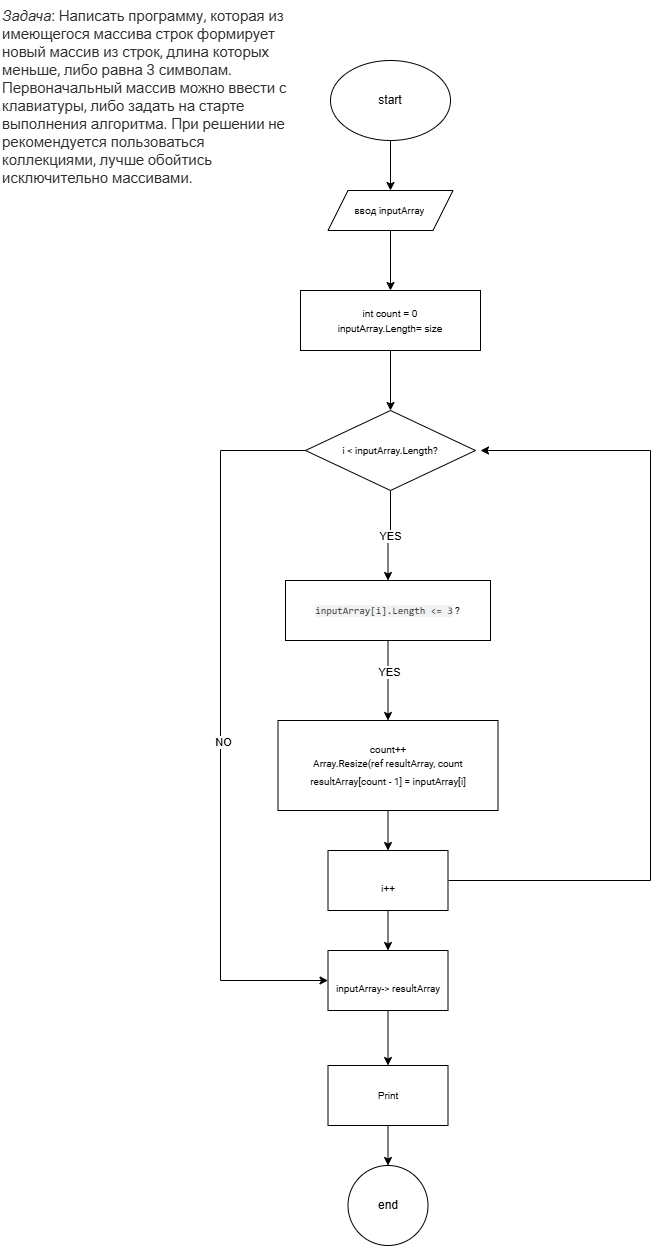

The diagram above was exported from draw.io. Its source (the exported page's mxGraphModel, read from the mxfile embedded in the PNG):
<mxGraphModel dx="1452" dy="658" grid="1" gridSize="10" guides="1" tooltips="1" connect="1" arrows="1" fold="1" page="1" pageScale="1" pageWidth="827" pageHeight="1169" math="0" shadow="0">
  <root>
    <mxCell id="0" />
    <mxCell id="1" parent="0" />
    <mxCell id="6h2DBNFSM17B8qbPtYDO-3" value="" style="edgeStyle=orthogonalEdgeStyle;rounded=0;orthogonalLoop=1;jettySize=auto;html=1;" parent="1" source="6h2DBNFSM17B8qbPtYDO-1" target="6h2DBNFSM17B8qbPtYDO-2" edge="1">
      <mxGeometry relative="1" as="geometry" />
    </mxCell>
    <mxCell id="6h2DBNFSM17B8qbPtYDO-1" value="start" style="ellipse;whiteSpace=wrap;html=1;" parent="1" vertex="1">
      <mxGeometry x="330" y="60" width="120" height="80" as="geometry" />
    </mxCell>
    <mxCell id="6h2DBNFSM17B8qbPtYDO-6" value="" style="edgeStyle=orthogonalEdgeStyle;rounded=0;orthogonalLoop=1;jettySize=auto;html=1;" parent="1" source="6h2DBNFSM17B8qbPtYDO-2" target="6h2DBNFSM17B8qbPtYDO-5" edge="1">
      <mxGeometry relative="1" as="geometry" />
    </mxCell>
    <mxCell id="6h2DBNFSM17B8qbPtYDO-2" value="&lt;font style=&quot;font-size: 10px;&quot;&gt;&lt;span style=&quot;color: rgb(0, 0, 0); font-family: Roboto, -apple-system, BlinkMacSystemFont, &amp;quot;Apple Color Emoji&amp;quot;, &amp;quot;Segoe UI&amp;quot;, Oxygen, Ubuntu, Cantarell, &amp;quot;Fira Sans&amp;quot;, &amp;quot;Droid Sans&amp;quot;, &amp;quot;Helvetica Neue&amp;quot;, sans-serif; font-style: normal; font-variant-ligatures: normal; font-variant-caps: normal; font-weight: 400; letter-spacing: normal; orphans: 2; text-align: start; text-indent: 0px; text-transform: none; widows: 2; word-spacing: 0px; -webkit-text-stroke-width: 0px; white-space: pre-wrap; background-color: rgb(255, 255, 255); text-decoration-thickness: initial; text-decoration-style: initial; text-decoration-color: initial; float: none; display: inline !important;&quot;&gt;ввод inputArray &lt;/span&gt;&lt;br&gt;&lt;/font&gt;" style="shape=parallelogram;perimeter=parallelogramPerimeter;whiteSpace=wrap;html=1;fixedSize=1;" parent="1" vertex="1">
      <mxGeometry x="327.5" y="190" width="125" height="40" as="geometry" />
    </mxCell>
    <mxCell id="tvuSLiMBXV5R0BEgvLNb-2" value="" style="edgeStyle=orthogonalEdgeStyle;rounded=0;orthogonalLoop=1;jettySize=auto;html=1;" edge="1" parent="1" source="6h2DBNFSM17B8qbPtYDO-5" target="AB74qk8bU9HIe6DijSWa-1">
      <mxGeometry relative="1" as="geometry" />
    </mxCell>
    <mxCell id="6h2DBNFSM17B8qbPtYDO-5" value="&lt;span style=&quot;text-align: start; white-space-collapse: preserve; background-color: rgb(255, 255, 255);&quot;&gt;&lt;font face=&quot;Helvetica&quot; style=&quot;font-size: 10px;&quot;&gt;int count = 0&lt;/font&gt;&lt;/span&gt;&lt;div&gt;&lt;span style=&quot;text-align: start; white-space-collapse: preserve; background-color: rgb(255, 255, 255);&quot;&gt;&lt;font face=&quot;Helvetica&quot; style=&quot;font-size: 10px;&quot;&gt;inputArray.Length= size&lt;/font&gt;&lt;/span&gt;&lt;/div&gt;" style="whiteSpace=wrap;html=1;" parent="1" vertex="1">
      <mxGeometry x="300" y="290" width="180" height="60" as="geometry" />
    </mxCell>
    <mxCell id="tvuSLiMBXV5R0BEgvLNb-4" value="" style="edgeStyle=orthogonalEdgeStyle;rounded=0;orthogonalLoop=1;jettySize=auto;html=1;" edge="1" parent="1" source="AB74qk8bU9HIe6DijSWa-1" target="tvuSLiMBXV5R0BEgvLNb-3">
      <mxGeometry relative="1" as="geometry" />
    </mxCell>
    <mxCell id="4vzeSMvxXa-BPK7JTxgy-1" value="YES" style="edgeLabel;html=1;align=center;verticalAlign=middle;resizable=0;points=[];" vertex="1" connectable="0" parent="tvuSLiMBXV5R0BEgvLNb-4">
      <mxGeometry x="-0.0025" relative="1" as="geometry">
        <mxPoint as="offset" />
      </mxGeometry>
    </mxCell>
    <mxCell id="AB74qk8bU9HIe6DijSWa-1" value="&lt;span style=&quot;font-family: Roboto, -apple-system, BlinkMacSystemFont, &amp;quot;Apple Color Emoji&amp;quot;, &amp;quot;Segoe UI&amp;quot;, Oxygen, Ubuntu, Cantarell, &amp;quot;Fira Sans&amp;quot;, &amp;quot;Droid Sans&amp;quot;, &amp;quot;Helvetica Neue&amp;quot;, sans-serif; text-align: start; white-space-collapse: preserve; background-color: rgb(255, 255, 255);&quot;&gt;&lt;font style=&quot;font-size: 10px;&quot;&gt;i &amp;lt; inputArray.Length?&lt;/font&gt;&lt;/span&gt;" style="rhombus;whiteSpace=wrap;html=1;" vertex="1" parent="1">
      <mxGeometry x="305" y="410" width="170" height="80" as="geometry" />
    </mxCell>
    <mxCell id="ECVDYmND9DZZJ_Stz-5D-5" value="" style="edgeStyle=orthogonalEdgeStyle;rounded=0;orthogonalLoop=1;jettySize=auto;html=1;" edge="1" parent="1" source="tvuSLiMBXV5R0BEgvLNb-3" target="ECVDYmND9DZZJ_Stz-5D-4">
      <mxGeometry relative="1" as="geometry" />
    </mxCell>
    <mxCell id="ECVDYmND9DZZJ_Stz-5D-6" value="YES" style="edgeLabel;html=1;align=center;verticalAlign=middle;resizable=0;points=[];" vertex="1" connectable="0" parent="ECVDYmND9DZZJ_Stz-5D-5">
      <mxGeometry x="-0.2222" y="1" relative="1" as="geometry">
        <mxPoint as="offset" />
      </mxGeometry>
    </mxCell>
    <mxCell id="tvuSLiMBXV5R0BEgvLNb-3" value="&lt;font style=&quot;font-size: 10px;&quot;&gt;&lt;span style=&quot;color: rgb(51, 51, 51); font-family: Consolas, Menlo, Monaco, &amp;quot;Lucida Console&amp;quot;, &amp;quot;Liberation Mono&amp;quot;, &amp;quot;DejaVu Sans Mono&amp;quot;, &amp;quot;Bitstream Vera Sans Mono&amp;quot;, &amp;quot;Courier New&amp;quot;, monospace, sans-serif; text-align: start; white-space: pre; background-color: rgba(7, 28, 71, 0.06);&quot;&gt;inputArray[i].Length &amp;lt;= 3&lt;/span&gt;&lt;span style=&quot;font-family: Roboto, -apple-system, BlinkMacSystemFont, &amp;quot;Apple Color Emoji&amp;quot;, &amp;quot;Segoe UI&amp;quot;, Oxygen, Ubuntu, Cantarell, &amp;quot;Fira Sans&amp;quot;, &amp;quot;Droid Sans&amp;quot;, &amp;quot;Helvetica Neue&amp;quot;, sans-serif; text-align: start; white-space-collapse: preserve; background-color: rgb(255, 255, 255);&quot;&gt;&lt;font style=&quot;&quot;&gt; ?&lt;/font&gt;&lt;/span&gt;&lt;/font&gt;" style="whiteSpace=wrap;html=1;" vertex="1" parent="1">
      <mxGeometry x="285" y="580" width="205" height="60" as="geometry" />
    </mxCell>
    <mxCell id="4vzeSMvxXa-BPK7JTxgy-2" value="" style="edgeStyle=orthogonalEdgeStyle;rounded=0;orthogonalLoop=1;jettySize=auto;html=1;exitX=0;exitY=0.5;exitDx=0;exitDy=0;entryX=0;entryY=0.5;entryDx=0;entryDy=0;" edge="1" parent="1" source="AB74qk8bU9HIe6DijSWa-1" target="CG7gToab7K2-FiJ47Idi-4">
      <mxGeometry relative="1" as="geometry">
        <mxPoint x="220" y="470" as="sourcePoint" />
        <mxPoint x="330" y="1080" as="targetPoint" />
        <Array as="points">
          <mxPoint x="220" y="450" />
          <mxPoint x="220" y="980" />
        </Array>
      </mxGeometry>
    </mxCell>
    <mxCell id="4vzeSMvxXa-BPK7JTxgy-3" value="NO" style="edgeLabel;html=1;align=center;verticalAlign=middle;resizable=0;points=[];" vertex="1" connectable="0" parent="4vzeSMvxXa-BPK7JTxgy-2">
      <mxGeometry x="0.0418" y="2" relative="1" as="geometry">
        <mxPoint as="offset" />
      </mxGeometry>
    </mxCell>
    <mxCell id="ECVDYmND9DZZJ_Stz-5D-1" value="" style="edgeStyle=orthogonalEdgeStyle;rounded=0;orthogonalLoop=1;jettySize=auto;html=1;" edge="1" parent="1" source="ECVDYmND9DZZJ_Stz-5D-2" target="ECVDYmND9DZZJ_Stz-5D-3">
      <mxGeometry relative="1" as="geometry" />
    </mxCell>
    <mxCell id="ECVDYmND9DZZJ_Stz-5D-2" value="&lt;p data-pm-slice=&quot;1 1 [&amp;quot;document&amp;quot;,{&amp;quot;aiOptions&amp;quot;:{&amp;quot;preserveLayouts&amp;quot;:false,&amp;quot;imageOptions&amp;quot;:{&amp;quot;license&amp;quot;:&amp;quot;All&amp;quot;,&amp;quot;provider&amp;quot;:&amp;quot;aiGenerated&amp;quot;,&amp;quot;generateStyle&amp;quot;:&amp;quot;Bold and high tech with a unique and strong style, featuring vibrant shades of green and neon for a futuristic, eye-catching look.&amp;quot;,&amp;quot;model&amp;quot;:&amp;quot;flux-1-schnell&amp;quot;,&amp;quot;stylePreset&amp;quot;:&amp;quot;Theme&amp;quot;}},&amp;quot;docId&amp;quot;:&amp;quot;mgv54c2xbvumli6&amp;quot;,&amp;quot;background&amp;quot;:{&amp;quot;type&amp;quot;:&amp;quot;none&amp;quot;},&amp;quot;docFlags&amp;quot;:{&amp;quot;cardLayoutsEnabled&amp;quot;:true},&amp;quot;format&amp;quot;:&amp;quot;deck&amp;quot;,&amp;quot;customCode&amp;quot;:{},&amp;quot;settings&amp;quot;:{&amp;quot;defaultFullBleed&amp;quot;:&amp;quot;contained&amp;quot;,&amp;quot;stylesDerivedFrom&amp;quot;:&amp;quot;deck_default&amp;quot;,&amp;quot;cardDimensions&amp;quot;:&amp;quot;fluid&amp;quot;,&amp;quot;verticalAlign&amp;quot;:&amp;quot;center&amp;quot;,&amp;quot;defaultContentWidth&amp;quot;:&amp;quot;lg&amp;quot;,&amp;quot;fontSize&amp;quot;:&amp;quot;md&amp;quot;,&amp;quot;animationsEnabled&amp;quot;:true},&amp;quot;generateStatus&amp;quot;:&amp;quot;done&amp;quot;,&amp;quot;generateInfo&amp;quot;:{&amp;quot;interactionId&amp;quot;:&amp;quot;hmb3b9mhdv7rlz6&amp;quot;,&amp;quot;streamId&amp;quot;:&amp;quot;mgv54c2xbvumli6&amp;quot;,&amp;quot;lastEventId&amp;quot;:&amp;quot;24&amp;quot;,&amp;quot;lastCompletedCardId&amp;quot;:&amp;quot;vq4gbgcexzw63y1&amp;quot;,&amp;quot;lastCompletedCardIndex&amp;quot;:7}},&amp;quot;card&amp;quot;,{&amp;quot;id&amp;quot;:&amp;quot;g2f9ehep0v4ajaq&amp;quot;,&amp;quot;previewContent&amp;quot;:null,&amp;quot;background&amp;quot;:{&amp;quot;type&amp;quot;:&amp;quot;none&amp;quot;},&amp;quot;container&amp;quot;:{},&amp;quot;cardSize&amp;quot;:&amp;quot;default&amp;quot;,&amp;quot;layout&amp;quot;:&amp;quot;left&amp;quot;,&amp;quot;layoutTemplateColumns&amp;quot;:null,&amp;quot;layoutTemplateRows&amp;quot;:null,&amp;quot;verticalAlign&amp;quot;:null,&amp;quot;generatorInput&amp;quot;:null},&amp;quot;cardLayoutItem&amp;quot;,{&amp;quot;itemId&amp;quot;:&amp;quot;body&amp;quot;},&amp;quot;smartLayout&amp;quot;,{&amp;quot;variantKey&amp;quot;:&amp;quot;textBoxes&amp;quot;,&amp;quot;options&amp;quot;:{&amp;quot;cellSize&amp;quot;:&amp;quot;xl&amp;quot;,&amp;quot;orientation&amp;quot;:&amp;quot;vertical&amp;quot;,&amp;quot;twoSided&amp;quot;:false},&amp;quot;fullWidthBlock&amp;quot;:false},&amp;quot;smartLayoutCell&amp;quot;,{&amp;quot;id&amp;quot;:&amp;quot;aJ-7r&amp;quot;,&amp;quot;options&amp;quot;:{},&amp;quot;width&amp;quot;:null,&amp;quot;image&amp;quot;:null,&amp;quot;label&amp;quot;:null}]&quot; class=&quot;paragraph&quot;&gt;&lt;font style=&quot;font-size: 10px;&quot;&gt;Print&lt;/font&gt;&lt;/p&gt;" style="whiteSpace=wrap;html=1;" vertex="1" parent="1">
      <mxGeometry x="327.5" y="1065" width="120" height="60" as="geometry" />
    </mxCell>
    <mxCell id="ECVDYmND9DZZJ_Stz-5D-3" value="end" style="ellipse;whiteSpace=wrap;html=1;" vertex="1" parent="1">
      <mxGeometry x="347.5" y="1165" width="80" height="80" as="geometry" />
    </mxCell>
    <mxCell id="CG7gToab7K2-FiJ47Idi-2" value="" style="edgeStyle=orthogonalEdgeStyle;rounded=0;orthogonalLoop=1;jettySize=auto;html=1;" edge="1" parent="1" source="ECVDYmND9DZZJ_Stz-5D-4" target="CG7gToab7K2-FiJ47Idi-1">
      <mxGeometry relative="1" as="geometry" />
    </mxCell>
    <mxCell id="ECVDYmND9DZZJ_Stz-5D-4" value="&lt;span style=&quot;font-family: Roboto, -apple-system, BlinkMacSystemFont, &amp;quot;Apple Color Emoji&amp;quot;, &amp;quot;Segoe UI&amp;quot;, Oxygen, Ubuntu, Cantarell, &amp;quot;Fira Sans&amp;quot;, &amp;quot;Droid Sans&amp;quot;, &amp;quot;Helvetica Neue&amp;quot;, sans-serif; text-align: start; white-space-collapse: preserve; background-color: rgb(255, 255, 255);&quot;&gt;&lt;font style=&quot;font-size: 10px;&quot;&gt;count++&lt;/font&gt;&lt;/span&gt;&lt;div&gt;&lt;font style=&quot;font-size: 10px;&quot;&gt;&lt;span style=&quot;font-family: Roboto, -apple-system, BlinkMacSystemFont, &amp;quot;Apple Color Emoji&amp;quot;, &amp;quot;Segoe UI&amp;quot;, Oxygen, Ubuntu, Cantarell, &amp;quot;Fira Sans&amp;quot;, &amp;quot;Droid Sans&amp;quot;, &amp;quot;Helvetica Neue&amp;quot;, sans-serif; text-align: start; white-space-collapse: preserve; background-color: rgb(255, 255, 255);&quot;&gt;Array.Resize(ref resultArray, count&lt;/span&gt;&lt;span style=&quot;font-family: Roboto, -apple-system, BlinkMacSystemFont, &amp;quot;Apple Color Emoji&amp;quot;, &amp;quot;Segoe UI&amp;quot;, Oxygen, Ubuntu, Cantarell, &amp;quot;Fira Sans&amp;quot;, &amp;quot;Droid Sans&amp;quot;, &amp;quot;Helvetica Neue&amp;quot;, sans-serif; text-align: start; white-space-collapse: preserve; background-color: rgb(255, 255, 255);&quot;&gt;&lt;/span&gt;&lt;/font&gt;&lt;/div&gt;&lt;div&gt;&lt;span style=&quot;font-family: Roboto, -apple-system, BlinkMacSystemFont, &amp;quot;Apple Color Emoji&amp;quot;, &amp;quot;Segoe UI&amp;quot;, Oxygen, Ubuntu, Cantarell, &amp;quot;Fira Sans&amp;quot;, &amp;quot;Droid Sans&amp;quot;, &amp;quot;Helvetica Neue&amp;quot;, sans-serif; text-align: start; white-space-collapse: preserve; background-color: rgb(255, 255, 255);&quot;&gt;&lt;font style=&quot;font-size: 10px;&quot;&gt;resultArray[count - 1] = inputArray[i]&lt;/font&gt;&lt;/span&gt;&lt;span style=&quot;font-family: Roboto, -apple-system, BlinkMacSystemFont, &amp;quot;Apple Color Emoji&amp;quot;, &amp;quot;Segoe UI&amp;quot;, Oxygen, Ubuntu, Cantarell, &amp;quot;Fira Sans&amp;quot;, &amp;quot;Droid Sans&amp;quot;, &amp;quot;Helvetica Neue&amp;quot;, sans-serif; font-size: 16px; text-align: start; white-space-collapse: preserve; background-color: rgb(255, 255, 255);&quot;&gt;&lt;/span&gt;&lt;/div&gt;" style="whiteSpace=wrap;html=1;" vertex="1" parent="1">
      <mxGeometry x="277.5" y="720" width="220" height="90" as="geometry" />
    </mxCell>
    <mxCell id="CG7gToab7K2-FiJ47Idi-5" value="" style="edgeStyle=orthogonalEdgeStyle;rounded=0;orthogonalLoop=1;jettySize=auto;html=1;" edge="1" parent="1" source="CG7gToab7K2-FiJ47Idi-1" target="CG7gToab7K2-FiJ47Idi-4">
      <mxGeometry relative="1" as="geometry" />
    </mxCell>
    <mxCell id="CG7gToab7K2-FiJ47Idi-1" value="&lt;font style=&quot;font-size: 10px;&quot;&gt;&lt;br&gt;&lt;span style=&quot;color: rgb(0, 0, 0); font-family: Roboto, -apple-system, BlinkMacSystemFont, &amp;quot;Apple Color Emoji&amp;quot;, &amp;quot;Segoe UI&amp;quot;, Oxygen, Ubuntu, Cantarell, &amp;quot;Fira Sans&amp;quot;, &amp;quot;Droid Sans&amp;quot;, &amp;quot;Helvetica Neue&amp;quot;, sans-serif; font-style: normal; font-variant-ligatures: normal; font-variant-caps: normal; font-weight: 400; letter-spacing: normal; orphans: 2; text-align: start; text-indent: 0px; text-transform: none; widows: 2; word-spacing: 0px; -webkit-text-stroke-width: 0px; white-space: pre-wrap; background-color: rgb(255, 255, 255); text-decoration-thickness: initial; text-decoration-style: initial; text-decoration-color: initial; float: none; display: inline !important;&quot;&gt;i++&lt;/span&gt;&lt;br&gt;&lt;/font&gt;" style="whiteSpace=wrap;html=1;" vertex="1" parent="1">
      <mxGeometry x="327.5" y="850" width="120" height="60" as="geometry" />
    </mxCell>
    <mxCell id="CG7gToab7K2-FiJ47Idi-3" style="edgeStyle=orthogonalEdgeStyle;rounded=0;orthogonalLoop=1;jettySize=auto;html=1;" edge="1" parent="1">
      <mxGeometry relative="1" as="geometry">
        <mxPoint x="448" y="880" as="sourcePoint" />
        <mxPoint x="480" y="450" as="targetPoint" />
        <Array as="points">
          <mxPoint x="650" y="880" />
          <mxPoint x="650" y="450" />
        </Array>
      </mxGeometry>
    </mxCell>
    <mxCell id="CG7gToab7K2-FiJ47Idi-6" value="" style="edgeStyle=orthogonalEdgeStyle;rounded=0;orthogonalLoop=1;jettySize=auto;html=1;" edge="1" parent="1" source="CG7gToab7K2-FiJ47Idi-4" target="ECVDYmND9DZZJ_Stz-5D-2">
      <mxGeometry relative="1" as="geometry" />
    </mxCell>
    <mxCell id="CG7gToab7K2-FiJ47Idi-4" value="&lt;br&gt;&lt;font style=&quot;font-size: 10px;&quot;&gt;&lt;span style=&quot;color: rgb(0, 0, 0); font-family: Roboto, -apple-system, BlinkMacSystemFont, &amp;quot;Apple Color Emoji&amp;quot;, &amp;quot;Segoe UI&amp;quot;, Oxygen, Ubuntu, Cantarell, &amp;quot;Fira Sans&amp;quot;, &amp;quot;Droid Sans&amp;quot;, &amp;quot;Helvetica Neue&amp;quot;, sans-serif; font-style: normal; font-variant-ligatures: normal; font-variant-caps: normal; font-weight: 400; letter-spacing: normal; orphans: 2; text-align: start; text-indent: 0px; text-transform: none; widows: 2; word-spacing: 0px; -webkit-text-stroke-width: 0px; white-space: pre-wrap; background-color: rgb(255, 255, 255); text-decoration-thickness: initial; text-decoration-style: initial; text-decoration-color: initial; float: none; display: inline !important;&quot;&gt;inputArray-&amp;gt; resultArray&lt;/span&gt;&lt;br&gt;&lt;/font&gt;" style="whiteSpace=wrap;html=1;" vertex="1" parent="1">
      <mxGeometry x="327.5" y="950" width="120" height="60" as="geometry" />
    </mxCell>
    <mxCell id="smKkNS1oISARFeX9EcB0-1" value="&lt;em style=&quot;box-sizing: border-box; color: rgb(44, 45, 48); font-family: Onest, Roboto, &amp;quot;San Francisco&amp;quot;, &amp;quot;Helvetica Neue&amp;quot;, Helvetica, Arial; font-size: 15px; font-variant-ligatures: normal; font-variant-caps: normal; font-weight: 400; letter-spacing: normal; orphans: 2; text-align: start; text-indent: 0px; text-transform: none; widows: 2; word-spacing: 0px; -webkit-text-stroke-width: 0px; white-space: normal; background-color: rgb(255, 255, 255); text-decoration-thickness: initial; text-decoration-style: initial; text-decoration-color: initial;&quot;&gt;Задача&lt;/em&gt;&lt;span style=&quot;color: rgb(44, 45, 48); font-family: Onest, Roboto, &amp;quot;San Francisco&amp;quot;, &amp;quot;Helvetica Neue&amp;quot;, Helvetica, Arial; font-size: 15px; font-style: normal; font-variant-ligatures: normal; font-variant-caps: normal; font-weight: 400; letter-spacing: normal; orphans: 2; text-align: start; text-indent: 0px; text-transform: none; widows: 2; word-spacing: 0px; -webkit-text-stroke-width: 0px; white-space: normal; background-color: rgb(255, 255, 255); text-decoration-thickness: initial; text-decoration-style: initial; text-decoration-color: initial; display: inline !important; float: none;&quot;&gt;: Написать программу, которая из имеющегося массива строк формирует новый массив из строк, длина которых меньше, либо равна 3 символам. Первоначальный массив можно ввести с клавиатуры, либо задать на старте выполнения алгоритма. При решении не рекомендуется пользоваться коллекциями, лучше обойтись исключительно массивами.&lt;/span&gt;" style="text;whiteSpace=wrap;html=1;" vertex="1" parent="1">
      <mxGeometry width="290" height="210" as="geometry" />
    </mxCell>
  </root>
</mxGraphModel>